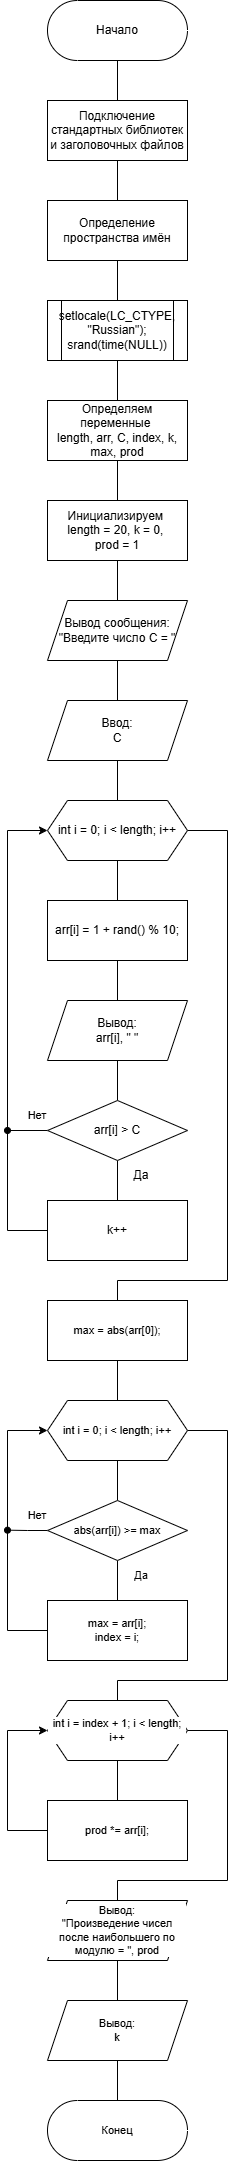

The diagram above was exported from draw.io. Its source (the exported page's mxGraphModel, read from the mxfile embedded in the PNG):
<mxGraphModel dx="1254" dy="984" grid="1" gridSize="10" guides="1" tooltips="1" connect="1" arrows="1" fold="1" page="1" pageScale="1" pageWidth="827" pageHeight="1169" math="0" shadow="0">
  <root>
    <mxCell id="0" />
    <mxCell id="1" parent="0" />
    <mxCell id="GTAmVyPB1GQIEaJkGij8-25" value="" style="edgeStyle=orthogonalEdgeStyle;shape=connector;rounded=0;orthogonalLoop=1;jettySize=auto;html=1;strokeColor=default;align=center;verticalAlign=middle;fontFamily=Helvetica;fontSize=11;fontColor=default;labelBackgroundColor=default;endArrow=none;endFill=0;" edge="1" parent="1" source="GTAmVyPB1GQIEaJkGij8-1" target="GTAmVyPB1GQIEaJkGij8-2">
      <mxGeometry relative="1" as="geometry" />
    </mxCell>
    <mxCell id="GTAmVyPB1GQIEaJkGij8-1" value="Начало" style="html=1;dashed=0;whiteSpace=wrap;shape=mxgraph.dfd.start" vertex="1" parent="1">
      <mxGeometry x="320" y="80" width="140" height="60" as="geometry" />
    </mxCell>
    <mxCell id="GTAmVyPB1GQIEaJkGij8-26" value="" style="edgeStyle=orthogonalEdgeStyle;shape=connector;rounded=0;orthogonalLoop=1;jettySize=auto;html=1;strokeColor=default;align=center;verticalAlign=middle;fontFamily=Helvetica;fontSize=11;fontColor=default;labelBackgroundColor=default;endArrow=none;endFill=0;" edge="1" parent="1" source="GTAmVyPB1GQIEaJkGij8-2" target="GTAmVyPB1GQIEaJkGij8-3">
      <mxGeometry relative="1" as="geometry" />
    </mxCell>
    <mxCell id="GTAmVyPB1GQIEaJkGij8-2" value="Подключение стандартных библиотек и заголовочных файлов" style="whiteSpace=wrap;html=1;" vertex="1" parent="1">
      <mxGeometry x="320" y="180" width="140" height="60" as="geometry" />
    </mxCell>
    <mxCell id="GTAmVyPB1GQIEaJkGij8-27" value="" style="edgeStyle=orthogonalEdgeStyle;shape=connector;rounded=0;orthogonalLoop=1;jettySize=auto;html=1;strokeColor=default;align=center;verticalAlign=middle;fontFamily=Helvetica;fontSize=11;fontColor=default;labelBackgroundColor=default;endArrow=none;endFill=0;" edge="1" parent="1" source="GTAmVyPB1GQIEaJkGij8-3" target="GTAmVyPB1GQIEaJkGij8-4">
      <mxGeometry relative="1" as="geometry" />
    </mxCell>
    <mxCell id="GTAmVyPB1GQIEaJkGij8-3" value="Определение пространства имён" style="whiteSpace=wrap;html=1;" vertex="1" parent="1">
      <mxGeometry x="320" y="280" width="140" height="60" as="geometry" />
    </mxCell>
    <mxCell id="GTAmVyPB1GQIEaJkGij8-28" value="" style="edgeStyle=orthogonalEdgeStyle;shape=connector;rounded=0;orthogonalLoop=1;jettySize=auto;html=1;strokeColor=default;align=center;verticalAlign=middle;fontFamily=Helvetica;fontSize=11;fontColor=default;labelBackgroundColor=default;endArrow=none;endFill=0;" edge="1" parent="1" source="GTAmVyPB1GQIEaJkGij8-4" target="GTAmVyPB1GQIEaJkGij8-5">
      <mxGeometry relative="1" as="geometry" />
    </mxCell>
    <mxCell id="GTAmVyPB1GQIEaJkGij8-4" value="&lt;div&gt;&lt;span style=&quot;background-color: transparent; color: light-dark(rgb(0, 0, 0), rgb(255, 255, 255));&quot;&gt;setlocale(LC_CTYPE, &quot;Russian&quot;);&lt;/span&gt;&lt;/div&gt;&lt;div&gt;srand(time(NULL))&lt;/div&gt;" style="shape=process;whiteSpace=wrap;html=1;backgroundOutline=1;fontSize=12;" vertex="1" parent="1">
      <mxGeometry x="320" y="380" width="140" height="60" as="geometry" />
    </mxCell>
    <mxCell id="GTAmVyPB1GQIEaJkGij8-29" value="" style="edgeStyle=orthogonalEdgeStyle;shape=connector;rounded=0;orthogonalLoop=1;jettySize=auto;html=1;strokeColor=default;align=center;verticalAlign=middle;fontFamily=Helvetica;fontSize=11;fontColor=default;labelBackgroundColor=default;endArrow=none;endFill=0;" edge="1" parent="1" source="GTAmVyPB1GQIEaJkGij8-5" target="GTAmVyPB1GQIEaJkGij8-6">
      <mxGeometry relative="1" as="geometry" />
    </mxCell>
    <mxCell id="GTAmVyPB1GQIEaJkGij8-5" value="Определяем переменные&amp;nbsp;&lt;div&gt;length, arr, C, index, k, max, prod&lt;/div&gt;" style="whiteSpace=wrap;html=1;rounded=0;" vertex="1" parent="1">
      <mxGeometry x="320" y="480" width="140" height="60" as="geometry" />
    </mxCell>
    <mxCell id="GTAmVyPB1GQIEaJkGij8-30" value="" style="edgeStyle=orthogonalEdgeStyle;shape=connector;rounded=0;orthogonalLoop=1;jettySize=auto;html=1;strokeColor=default;align=center;verticalAlign=middle;fontFamily=Helvetica;fontSize=11;fontColor=default;labelBackgroundColor=default;endArrow=none;endFill=0;" edge="1" parent="1" source="GTAmVyPB1GQIEaJkGij8-6" target="GTAmVyPB1GQIEaJkGij8-7">
      <mxGeometry relative="1" as="geometry" />
    </mxCell>
    <mxCell id="GTAmVyPB1GQIEaJkGij8-6" value="Инициализируем&amp;nbsp;&lt;div&gt;length = 20, k = 0,&amp;nbsp;&lt;/div&gt;&lt;div&gt;prod = 1&lt;/div&gt;" style="whiteSpace=wrap;html=1;rounded=0;" vertex="1" parent="1">
      <mxGeometry x="320" y="580" width="140" height="60" as="geometry" />
    </mxCell>
    <mxCell id="GTAmVyPB1GQIEaJkGij8-31" value="" style="edgeStyle=orthogonalEdgeStyle;shape=connector;rounded=0;orthogonalLoop=1;jettySize=auto;html=1;strokeColor=default;align=center;verticalAlign=middle;fontFamily=Helvetica;fontSize=11;fontColor=default;labelBackgroundColor=default;endArrow=none;endFill=0;" edge="1" parent="1" source="GTAmVyPB1GQIEaJkGij8-7" target="GTAmVyPB1GQIEaJkGij8-8">
      <mxGeometry relative="1" as="geometry" />
    </mxCell>
    <mxCell id="GTAmVyPB1GQIEaJkGij8-7" value="Вывод сообщения:&lt;div&gt;&quot;Введите число C = &quot;&lt;/div&gt;" style="shape=parallelogram;perimeter=parallelogramPerimeter;whiteSpace=wrap;html=1;fixedSize=1;rounded=0;" vertex="1" parent="1">
      <mxGeometry x="320" y="680" width="140" height="60" as="geometry" />
    </mxCell>
    <mxCell id="GTAmVyPB1GQIEaJkGij8-24" value="" style="edgeStyle=orthogonalEdgeStyle;shape=connector;rounded=0;orthogonalLoop=1;jettySize=auto;html=1;strokeColor=default;align=center;verticalAlign=middle;fontFamily=Helvetica;fontSize=11;fontColor=default;labelBackgroundColor=default;endArrow=none;endFill=0;" edge="1" parent="1" source="GTAmVyPB1GQIEaJkGij8-8" target="GTAmVyPB1GQIEaJkGij8-9">
      <mxGeometry relative="1" as="geometry" />
    </mxCell>
    <mxCell id="GTAmVyPB1GQIEaJkGij8-8" value="Ввод:&lt;div&gt;C&lt;/div&gt;" style="shape=parallelogram;perimeter=parallelogramPerimeter;whiteSpace=wrap;html=1;fixedSize=1;rounded=0;" vertex="1" parent="1">
      <mxGeometry x="320" y="780" width="140" height="60" as="geometry" />
    </mxCell>
    <mxCell id="GTAmVyPB1GQIEaJkGij8-23" value="" style="edgeStyle=orthogonalEdgeStyle;shape=connector;rounded=0;orthogonalLoop=1;jettySize=auto;html=1;strokeColor=default;align=center;verticalAlign=middle;fontFamily=Helvetica;fontSize=11;fontColor=default;labelBackgroundColor=default;endArrow=none;endFill=0;" edge="1" parent="1" source="GTAmVyPB1GQIEaJkGij8-9" target="GTAmVyPB1GQIEaJkGij8-10">
      <mxGeometry relative="1" as="geometry" />
    </mxCell>
    <mxCell id="GTAmVyPB1GQIEaJkGij8-33" style="edgeStyle=orthogonalEdgeStyle;shape=connector;rounded=0;orthogonalLoop=1;jettySize=auto;html=1;exitX=1;exitY=0.5;exitDx=0;exitDy=0;entryX=0.5;entryY=0;entryDx=0;entryDy=0;strokeColor=default;align=center;verticalAlign=middle;fontFamily=Helvetica;fontSize=11;fontColor=default;labelBackgroundColor=default;endArrow=none;endFill=0;" edge="1" parent="1" source="GTAmVyPB1GQIEaJkGij8-9" target="GTAmVyPB1GQIEaJkGij8-32">
      <mxGeometry relative="1" as="geometry">
        <Array as="points">
          <mxPoint x="500" y="910" />
          <mxPoint x="500" y="1360" />
          <mxPoint x="390" y="1360" />
        </Array>
      </mxGeometry>
    </mxCell>
    <mxCell id="GTAmVyPB1GQIEaJkGij8-9" value="int i = 0; i &amp;lt; length; i++" style="shape=hexagon;perimeter=hexagonPerimeter2;whiteSpace=wrap;html=1;fixedSize=1;" vertex="1" parent="1">
      <mxGeometry x="320" y="880" width="140" height="60" as="geometry" />
    </mxCell>
    <mxCell id="GTAmVyPB1GQIEaJkGij8-19" value="" style="edgeStyle=orthogonalEdgeStyle;shape=connector;rounded=0;orthogonalLoop=1;jettySize=auto;html=1;strokeColor=default;align=center;verticalAlign=middle;fontFamily=Helvetica;fontSize=11;fontColor=default;labelBackgroundColor=default;endArrow=none;endFill=0;" edge="1" parent="1" source="GTAmVyPB1GQIEaJkGij8-10" target="GTAmVyPB1GQIEaJkGij8-11">
      <mxGeometry relative="1" as="geometry" />
    </mxCell>
    <mxCell id="GTAmVyPB1GQIEaJkGij8-10" value="&lt;div&gt;arr[i] = 1 + rand() % 10;&lt;/div&gt;" style="whiteSpace=wrap;html=1;rounded=0;" vertex="1" parent="1">
      <mxGeometry x="320" y="980" width="140" height="60" as="geometry" />
    </mxCell>
    <mxCell id="GTAmVyPB1GQIEaJkGij8-18" style="edgeStyle=orthogonalEdgeStyle;rounded=0;orthogonalLoop=1;jettySize=auto;html=1;exitX=0.5;exitY=1;exitDx=0;exitDy=0;entryX=0.5;entryY=0;entryDx=0;entryDy=0;endArrow=none;endFill=0;" edge="1" parent="1" source="GTAmVyPB1GQIEaJkGij8-11" target="GTAmVyPB1GQIEaJkGij8-12">
      <mxGeometry relative="1" as="geometry" />
    </mxCell>
    <mxCell id="GTAmVyPB1GQIEaJkGij8-11" value="Вывод:&lt;div&gt;arr[i], &quot; &quot;&lt;/div&gt;" style="shape=parallelogram;perimeter=parallelogramPerimeter;whiteSpace=wrap;html=1;fixedSize=1;rounded=0;" vertex="1" parent="1">
      <mxGeometry x="320" y="1080" width="140" height="60" as="geometry" />
    </mxCell>
    <mxCell id="GTAmVyPB1GQIEaJkGij8-14" value="" style="edgeStyle=orthogonalEdgeStyle;rounded=0;orthogonalLoop=1;jettySize=auto;html=1;endArrow=none;endFill=0;" edge="1" parent="1" source="GTAmVyPB1GQIEaJkGij8-12" target="GTAmVyPB1GQIEaJkGij8-13">
      <mxGeometry relative="1" as="geometry" />
    </mxCell>
    <mxCell id="GTAmVyPB1GQIEaJkGij8-20" style="edgeStyle=orthogonalEdgeStyle;shape=connector;rounded=0;orthogonalLoop=1;jettySize=auto;html=1;exitX=0;exitY=0.5;exitDx=0;exitDy=0;strokeColor=default;align=center;verticalAlign=middle;fontFamily=Helvetica;fontSize=11;fontColor=default;labelBackgroundColor=default;endArrow=classic;endFill=1;" edge="1" parent="1" source="GTAmVyPB1GQIEaJkGij8-12">
      <mxGeometry relative="1" as="geometry">
        <mxPoint x="320" y="910" as="targetPoint" />
        <Array as="points">
          <mxPoint x="280" y="1210" />
          <mxPoint x="280" y="910" />
          <mxPoint x="320" y="910" />
        </Array>
      </mxGeometry>
    </mxCell>
    <mxCell id="GTAmVyPB1GQIEaJkGij8-12" value="arr[i] &amp;gt; C" style="rhombus;whiteSpace=wrap;html=1;" vertex="1" parent="1">
      <mxGeometry x="320" y="1180" width="140" height="60" as="geometry" />
    </mxCell>
    <mxCell id="GTAmVyPB1GQIEaJkGij8-22" style="edgeStyle=orthogonalEdgeStyle;shape=connector;rounded=0;orthogonalLoop=1;jettySize=auto;html=1;exitX=0;exitY=0.5;exitDx=0;exitDy=0;entryX=0;entryY=1;entryDx=0;entryDy=0;strokeColor=default;align=center;verticalAlign=middle;fontFamily=Helvetica;fontSize=11;fontColor=default;labelBackgroundColor=default;endArrow=oval;endFill=1;" edge="1" parent="1" source="GTAmVyPB1GQIEaJkGij8-13" target="GTAmVyPB1GQIEaJkGij8-21">
      <mxGeometry relative="1" as="geometry" />
    </mxCell>
    <mxCell id="GTAmVyPB1GQIEaJkGij8-13" value="&lt;div&gt;k++&lt;/div&gt;" style="whiteSpace=wrap;html=1;rounded=0;" vertex="1" parent="1">
      <mxGeometry x="320" y="1280" width="140" height="60" as="geometry" />
    </mxCell>
    <mxCell id="GTAmVyPB1GQIEaJkGij8-15" value="Да" style="text;html=1;whiteSpace=wrap;strokeColor=none;fillColor=none;align=center;verticalAlign=middle;rounded=0;" vertex="1" parent="1">
      <mxGeometry x="384" y="1240" width="60" height="30" as="geometry" />
    </mxCell>
    <mxCell id="GTAmVyPB1GQIEaJkGij8-21" value="Нет" style="text;html=1;whiteSpace=wrap;strokeColor=none;fillColor=none;align=center;verticalAlign=middle;rounded=0;fontFamily=Helvetica;fontSize=11;fontColor=default;labelBackgroundColor=default;" vertex="1" parent="1">
      <mxGeometry x="280" y="1180" width="60" height="30" as="geometry" />
    </mxCell>
    <mxCell id="GTAmVyPB1GQIEaJkGij8-43" value="" style="edgeStyle=orthogonalEdgeStyle;shape=connector;rounded=0;orthogonalLoop=1;jettySize=auto;html=1;strokeColor=default;align=center;verticalAlign=middle;fontFamily=Helvetica;fontSize=11;fontColor=default;labelBackgroundColor=default;endArrow=none;endFill=0;" edge="1" parent="1" source="GTAmVyPB1GQIEaJkGij8-32" target="GTAmVyPB1GQIEaJkGij8-34">
      <mxGeometry relative="1" as="geometry" />
    </mxCell>
    <mxCell id="GTAmVyPB1GQIEaJkGij8-32" value="max = abs(arr[0]);" style="whiteSpace=wrap;html=1;rounded=0;fontFamily=Helvetica;fontSize=11;fontColor=default;labelBackgroundColor=default;" vertex="1" parent="1">
      <mxGeometry x="320" y="1380" width="140" height="60" as="geometry" />
    </mxCell>
    <mxCell id="GTAmVyPB1GQIEaJkGij8-44" style="edgeStyle=orthogonalEdgeStyle;shape=connector;rounded=0;orthogonalLoop=1;jettySize=auto;html=1;exitX=0.5;exitY=1;exitDx=0;exitDy=0;entryX=0.5;entryY=0;entryDx=0;entryDy=0;strokeColor=default;align=center;verticalAlign=middle;fontFamily=Helvetica;fontSize=11;fontColor=default;labelBackgroundColor=default;endArrow=none;endFill=0;" edge="1" parent="1" source="GTAmVyPB1GQIEaJkGij8-34" target="GTAmVyPB1GQIEaJkGij8-35">
      <mxGeometry relative="1" as="geometry" />
    </mxCell>
    <mxCell id="GTAmVyPB1GQIEaJkGij8-46" style="edgeStyle=orthogonalEdgeStyle;shape=connector;rounded=0;orthogonalLoop=1;jettySize=auto;html=1;exitX=1;exitY=0.5;exitDx=0;exitDy=0;entryX=0.5;entryY=0;entryDx=0;entryDy=0;strokeColor=default;align=center;verticalAlign=middle;fontFamily=Helvetica;fontSize=11;fontColor=default;labelBackgroundColor=default;endArrow=none;endFill=0;" edge="1" parent="1" source="GTAmVyPB1GQIEaJkGij8-34" target="GTAmVyPB1GQIEaJkGij8-45">
      <mxGeometry relative="1" as="geometry">
        <Array as="points">
          <mxPoint x="500" y="1510" />
          <mxPoint x="500" y="1760" />
          <mxPoint x="390" y="1760" />
        </Array>
      </mxGeometry>
    </mxCell>
    <mxCell id="GTAmVyPB1GQIEaJkGij8-34" value="int i = 0; i &amp;lt; length; i++" style="shape=hexagon;perimeter=hexagonPerimeter2;whiteSpace=wrap;html=1;fixedSize=1;fontFamily=Helvetica;fontSize=11;fontColor=default;labelBackgroundColor=default;" vertex="1" parent="1">
      <mxGeometry x="320" y="1480" width="140" height="60" as="geometry" />
    </mxCell>
    <mxCell id="GTAmVyPB1GQIEaJkGij8-37" value="" style="edgeStyle=orthogonalEdgeStyle;shape=connector;rounded=0;orthogonalLoop=1;jettySize=auto;html=1;strokeColor=default;align=center;verticalAlign=middle;fontFamily=Helvetica;fontSize=11;fontColor=default;labelBackgroundColor=default;endArrow=none;endFill=0;" edge="1" parent="1" source="GTAmVyPB1GQIEaJkGij8-35" target="GTAmVyPB1GQIEaJkGij8-36">
      <mxGeometry relative="1" as="geometry" />
    </mxCell>
    <mxCell id="GTAmVyPB1GQIEaJkGij8-40" style="edgeStyle=orthogonalEdgeStyle;shape=connector;rounded=0;orthogonalLoop=1;jettySize=auto;html=1;exitX=0;exitY=0.5;exitDx=0;exitDy=0;strokeColor=default;align=center;verticalAlign=middle;fontFamily=Helvetica;fontSize=11;fontColor=default;labelBackgroundColor=default;endArrow=oval;endFill=1;" edge="1" parent="1" source="GTAmVyPB1GQIEaJkGij8-35">
      <mxGeometry relative="1" as="geometry">
        <mxPoint x="280" y="1609.666666666667" as="targetPoint" />
      </mxGeometry>
    </mxCell>
    <mxCell id="GTAmVyPB1GQIEaJkGij8-35" value="abs(arr[i]) &gt;= max" style="rhombus;whiteSpace=wrap;html=1;fontFamily=Helvetica;fontSize=11;fontColor=default;labelBackgroundColor=default;" vertex="1" parent="1">
      <mxGeometry x="320" y="1579.9999999999998" width="140" height="60" as="geometry" />
    </mxCell>
    <mxCell id="GTAmVyPB1GQIEaJkGij8-36" value="max = arr[i];&#10;index = i;" style="whiteSpace=wrap;html=1;rounded=0;fontFamily=Helvetica;fontSize=11;fontColor=default;labelBackgroundColor=default;" vertex="1" parent="1">
      <mxGeometry x="320" y="1680" width="140" height="60" as="geometry" />
    </mxCell>
    <mxCell id="GTAmVyPB1GQIEaJkGij8-38" value="Да" style="text;html=1;whiteSpace=wrap;strokeColor=none;fillColor=none;align=center;verticalAlign=middle;rounded=0;fontFamily=Helvetica;fontSize=11;fontColor=default;labelBackgroundColor=default;" vertex="1" parent="1">
      <mxGeometry x="384" y="1640" width="60" height="30" as="geometry" />
    </mxCell>
    <mxCell id="GTAmVyPB1GQIEaJkGij8-39" style="edgeStyle=orthogonalEdgeStyle;shape=connector;rounded=0;orthogonalLoop=1;jettySize=auto;html=1;exitX=0;exitY=0.5;exitDx=0;exitDy=0;entryX=0;entryY=0.5;entryDx=0;entryDy=0;strokeColor=default;align=center;verticalAlign=middle;fontFamily=Helvetica;fontSize=11;fontColor=default;labelBackgroundColor=default;endArrow=classic;endFill=1;" edge="1" parent="1" source="GTAmVyPB1GQIEaJkGij8-36" target="GTAmVyPB1GQIEaJkGij8-34">
      <mxGeometry relative="1" as="geometry">
        <Array as="points">
          <mxPoint x="280" y="1710" />
          <mxPoint x="280" y="1510" />
        </Array>
      </mxGeometry>
    </mxCell>
    <mxCell id="GTAmVyPB1GQIEaJkGij8-41" value="Нет" style="text;html=1;whiteSpace=wrap;strokeColor=none;fillColor=none;align=center;verticalAlign=middle;rounded=0;fontFamily=Helvetica;fontSize=11;fontColor=default;labelBackgroundColor=default;" vertex="1" parent="1">
      <mxGeometry x="280" y="1580" width="60" height="30" as="geometry" />
    </mxCell>
    <mxCell id="GTAmVyPB1GQIEaJkGij8-49" value="" style="edgeStyle=orthogonalEdgeStyle;shape=connector;rounded=0;orthogonalLoop=1;jettySize=auto;html=1;strokeColor=default;align=center;verticalAlign=middle;fontFamily=Helvetica;fontSize=11;fontColor=default;labelBackgroundColor=default;endArrow=none;endFill=0;" edge="1" parent="1" source="GTAmVyPB1GQIEaJkGij8-45" target="GTAmVyPB1GQIEaJkGij8-47">
      <mxGeometry relative="1" as="geometry" />
    </mxCell>
    <mxCell id="GTAmVyPB1GQIEaJkGij8-51" style="edgeStyle=orthogonalEdgeStyle;shape=connector;rounded=0;orthogonalLoop=1;jettySize=auto;html=1;exitX=1;exitY=0.5;exitDx=0;exitDy=0;entryX=0.5;entryY=0;entryDx=0;entryDy=0;strokeColor=default;align=center;verticalAlign=middle;fontFamily=Helvetica;fontSize=11;fontColor=default;labelBackgroundColor=default;endArrow=none;endFill=0;" edge="1" parent="1" source="GTAmVyPB1GQIEaJkGij8-45" target="GTAmVyPB1GQIEaJkGij8-50">
      <mxGeometry relative="1" as="geometry">
        <Array as="points">
          <mxPoint x="500" y="1810" />
          <mxPoint x="500" y="1960" />
          <mxPoint x="390" y="1960" />
        </Array>
      </mxGeometry>
    </mxCell>
    <mxCell id="GTAmVyPB1GQIEaJkGij8-45" value="int i = index + 1; i &amp;lt; length; i++" style="shape=hexagon;perimeter=hexagonPerimeter2;whiteSpace=wrap;html=1;fixedSize=1;fontFamily=Helvetica;fontSize=11;fontColor=default;labelBackgroundColor=default;" vertex="1" parent="1">
      <mxGeometry x="320" y="1780" width="140" height="60" as="geometry" />
    </mxCell>
    <mxCell id="GTAmVyPB1GQIEaJkGij8-48" style="edgeStyle=orthogonalEdgeStyle;shape=connector;rounded=0;orthogonalLoop=1;jettySize=auto;html=1;exitX=0;exitY=0.5;exitDx=0;exitDy=0;entryX=0;entryY=0.5;entryDx=0;entryDy=0;strokeColor=default;align=center;verticalAlign=middle;fontFamily=Helvetica;fontSize=11;fontColor=default;labelBackgroundColor=default;endArrow=classic;endFill=1;" edge="1" parent="1" source="GTAmVyPB1GQIEaJkGij8-47" target="GTAmVyPB1GQIEaJkGij8-45">
      <mxGeometry relative="1" as="geometry">
        <Array as="points">
          <mxPoint x="280" y="1910" />
          <mxPoint x="280" y="1810" />
        </Array>
      </mxGeometry>
    </mxCell>
    <mxCell id="GTAmVyPB1GQIEaJkGij8-47" value="prod *= arr[i];" style="whiteSpace=wrap;html=1;rounded=0;fontFamily=Helvetica;fontSize=11;fontColor=default;labelBackgroundColor=default;" vertex="1" parent="1">
      <mxGeometry x="320" y="1880" width="140" height="60" as="geometry" />
    </mxCell>
    <mxCell id="GTAmVyPB1GQIEaJkGij8-54" value="" style="edgeStyle=orthogonalEdgeStyle;shape=connector;rounded=0;orthogonalLoop=1;jettySize=auto;html=1;strokeColor=default;align=center;verticalAlign=middle;fontFamily=Helvetica;fontSize=11;fontColor=default;labelBackgroundColor=default;endArrow=none;endFill=0;" edge="1" parent="1" source="GTAmVyPB1GQIEaJkGij8-50" target="GTAmVyPB1GQIEaJkGij8-53">
      <mxGeometry relative="1" as="geometry" />
    </mxCell>
    <mxCell id="GTAmVyPB1GQIEaJkGij8-50" value="Вывод:&lt;div&gt;&quot;Произведение чисел после наибольшего по модулю = &quot;, prod&lt;/div&gt;" style="shape=parallelogram;perimeter=parallelogramPerimeter;whiteSpace=wrap;html=1;fixedSize=1;rounded=0;fontFamily=Helvetica;fontSize=11;fontColor=default;labelBackgroundColor=default;" vertex="1" parent="1">
      <mxGeometry x="320" y="1980" width="140" height="60" as="geometry" />
    </mxCell>
    <mxCell id="GTAmVyPB1GQIEaJkGij8-57" value="" style="edgeStyle=orthogonalEdgeStyle;shape=connector;rounded=0;orthogonalLoop=1;jettySize=auto;html=1;strokeColor=default;align=center;verticalAlign=middle;fontFamily=Helvetica;fontSize=11;fontColor=default;labelBackgroundColor=default;endArrow=none;endFill=0;" edge="1" parent="1" source="GTAmVyPB1GQIEaJkGij8-53" target="GTAmVyPB1GQIEaJkGij8-55">
      <mxGeometry relative="1" as="geometry" />
    </mxCell>
    <mxCell id="GTAmVyPB1GQIEaJkGij8-53" value="Вывод:&lt;div&gt;k&lt;/div&gt;" style="shape=parallelogram;perimeter=parallelogramPerimeter;whiteSpace=wrap;html=1;fixedSize=1;rounded=0;fontFamily=Helvetica;fontSize=11;fontColor=default;labelBackgroundColor=default;" vertex="1" parent="1">
      <mxGeometry x="320" y="2080" width="140" height="60" as="geometry" />
    </mxCell>
    <mxCell id="GTAmVyPB1GQIEaJkGij8-55" value="Конец" style="html=1;dashed=0;whiteSpace=wrap;shape=mxgraph.dfd.start;fontFamily=Helvetica;fontSize=11;fontColor=default;labelBackgroundColor=default;" vertex="1" parent="1">
      <mxGeometry x="320" y="2180" width="140" height="60" as="geometry" />
    </mxCell>
  </root>
</mxGraphModel>